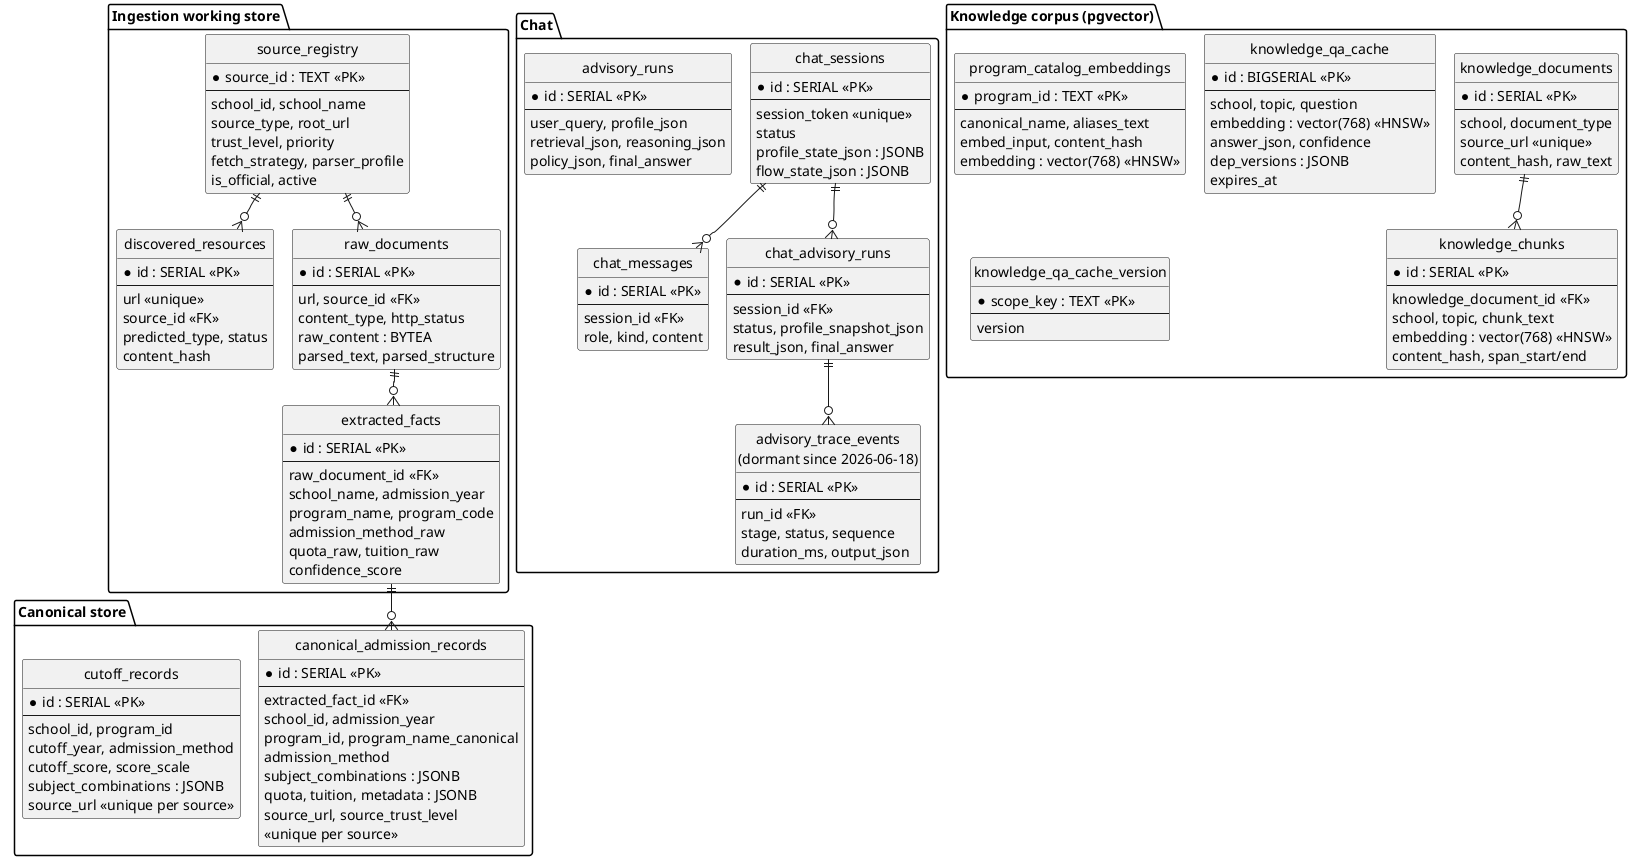

The diagram above was rendered by PlantUML. Its source (embedded in the PNG):
@startuml erd_database
!pragma layout smetana
skinparam shadowing false
skinparam defaultFontName Arial
skinparam linetype ortho
hide circle

package "Ingestion working store" {
  entity source_registry {
    * source_id : TEXT <<PK>>
    --
    school_id, school_name
    source_type, root_url
    trust_level, priority
    fetch_strategy, parser_profile
    is_official, active
  }
  entity discovered_resources {
    * id : SERIAL <<PK>>
    --
    url <<unique>>
    source_id <<FK>>
    predicted_type, status
    content_hash
  }
  entity raw_documents {
    * id : SERIAL <<PK>>
    --
    url, source_id <<FK>>
    content_type, http_status
    raw_content : BYTEA
    parsed_text, parsed_structure
  }
  entity extracted_facts {
    * id : SERIAL <<PK>>
    --
    raw_document_id <<FK>>
    school_name, admission_year
    program_name, program_code
    admission_method_raw
    quota_raw, tuition_raw
    confidence_score
  }
}

package "Canonical store" {
  entity canonical_admission_records {
    * id : SERIAL <<PK>>
    --
    extracted_fact_id <<FK>>
    school_id, admission_year
    program_id, program_name_canonical
    admission_method
    subject_combinations : JSONB
    quota, tuition, metadata : JSONB
    source_url, source_trust_level
    <<unique per source>>
  }
  entity cutoff_records {
    * id : SERIAL <<PK>>
    --
    school_id, program_id
    cutoff_year, admission_method
    cutoff_score, score_scale
    subject_combinations : JSONB
    source_url <<unique per source>>
  }
}

package "Chat" {
  entity chat_sessions {
    * id : SERIAL <<PK>>
    --
    session_token <<unique>>
    status
    profile_state_json : JSONB
    flow_state_json : JSONB
  }
  entity chat_messages {
    * id : SERIAL <<PK>>
    --
    session_id <<FK>>
    role, kind, content
  }
  entity chat_advisory_runs {
    * id : SERIAL <<PK>>
    --
    session_id <<FK>>
    status, profile_snapshot_json
    result_json, final_answer
  }
  entity "advisory_trace_events\n(dormant since 2026-06-18)" as advisory_trace_events {
    * id : SERIAL <<PK>>
    --
    run_id <<FK>>
    stage, status, sequence
    duration_ms, output_json
  }
  entity advisory_runs {
    * id : SERIAL <<PK>>
    --
    user_query, profile_json
    retrieval_json, reasoning_json
    policy_json, final_answer
  }
}

package "Knowledge corpus (pgvector)" {
  entity knowledge_documents {
    * id : SERIAL <<PK>>
    --
    school, document_type
    source_url <<unique>>
    content_hash, raw_text
  }
  entity knowledge_chunks {
    * id : SERIAL <<PK>>
    --
    knowledge_document_id <<FK>>
    school, topic, chunk_text
    embedding : vector(768) <<HNSW>>
    content_hash, span_start/end
  }
  entity program_catalog_embeddings {
    * program_id : TEXT <<PK>>
    --
    canonical_name, aliases_text
    embed_input, content_hash
    embedding : vector(768) <<HNSW>>
  }
  entity knowledge_qa_cache {
    * id : BIGSERIAL <<PK>>
    --
    school, topic, question
    embedding : vector(768) <<HNSW>>
    answer_json, confidence
    dep_versions : JSONB
    expires_at
  }
  entity knowledge_qa_cache_version {
    * scope_key : TEXT <<PK>>
    --
    version
  }
}

source_registry ||--o{ discovered_resources
source_registry ||--o{ raw_documents
raw_documents ||--o{ extracted_facts
extracted_facts ||--o{ canonical_admission_records
chat_sessions ||--o{ chat_messages
chat_sessions ||--o{ chat_advisory_runs
chat_advisory_runs ||--o{ advisory_trace_events
knowledge_documents ||--o{ knowledge_chunks
@enduml